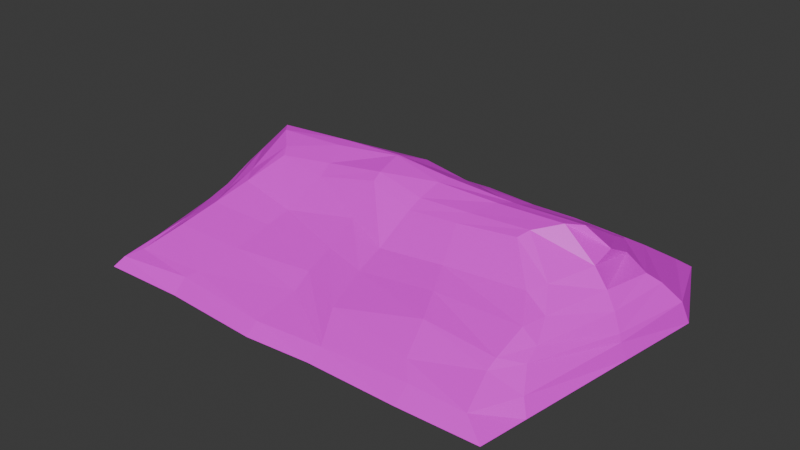 # Source: mount.blend  (saved by Blender 5.1.30; exported with 4.5.12 LTS)
import bpy
from mathutils import Matrix  # noqa: F401  (used for matrix-valued properties, if any)

bpy.ops.wm.read_factory_settings(use_empty=True)
scene = bpy.context.scene
scene.name = 'Scene'

# ---- collections
col_collection = bpy.data.collections.new('Collection'); scene.collection.children.link(col_collection)

# ---- images (referenced by path relative to the original .blend; pixels are not part of the script)
import os
ASSET_DIR = os.environ.get("B2B_ASSET_DIR", "")  # directory of the original .blend (textures are referenced by path, not embedded)
HERE = os.path.dirname(os.path.abspath(__file__))  # packed textures are extracted next to this script under _unpacked/

def load_image(name, relpath, width, height, colorspace="sRGB"):
    """Load a texture the original file referenced (path relative to the .blend, or extracted next to this script)."""
    p = next((c for c in (os.path.join(HERE, relpath), os.path.join(ASSET_DIR, relpath)) if relpath and os.path.exists(c)), "")
    if p:
        img = bpy.data.images.load(p, check_existing=True)
        img.name = name
    else:  # same state as the original file: an image datablock whose file is absent (Cycles renders it pink)
        img = bpy.data.images.new(name, width, height)
        img.source = "FILE"
        img.filepath = "//" + (relpath or name)
    img.colorspace_settings.name = colorspace
    return img
img_piskel_png = load_image('piskel.png', 'piskel.png', 1024, 1024, 'sRGB')

# ---- materials (node trees are filled in below, after node groups)
mat_material = bpy.data.materials.new('Material')
mat_material.alpha_threshold = 0.0
mat_material.use_backface_culling_lightprobe_volume = False
mat_material.roughness = 0.5
mat_material.line_color = (0.0, 0.0, 0.0, 1.0)

# ---- material node trees
mat_material.use_nodes = True; mat_material.node_tree.nodes.clear()
_N = mat_material.node_tree.nodes; _L = mat_material.node_tree.links
n0 = _N.new('ShaderNodeOutputMaterial'); n0.name = 'Material Output'; n0.location = (200, 100)
n1 = _N.new('ShaderNodeBsdfPrincipled'); n1.name = 'Principled BSDF'; n1.location = (-200, 100)
n2 = _N.new('ShaderNodeTexImage'); n2.name = 'Image Texture'; n2.location = (-504, 126)
n2.image = img_piskel_png
n2.interpolation = 'Closest'
_L.new(n1.outputs[0], n0.inputs[0])
_L.new(n2.outputs[0], n1.inputs[0])
n0.is_active_output = True

# ---- world
world_world = bpy.data.worlds.new('World'); scene.world = world_world
world_world.use_nodes = True; world_world.node_tree.nodes.clear()
_N = world_world.node_tree.nodes; _L = world_world.node_tree.links
n0 = _N.new('ShaderNodeOutputWorld'); n0.name = 'World Output'; n0.location = (200, 100)
n1 = _N.new('ShaderNodeBackground'); n1.name = 'Background'; n1.location = (-200, 100)
n1.inputs[0].default_value = (0.05088, 0.05088, 0.05088, 1.0)
_L.new(n1.outputs[0], n0.inputs[0])
n0.is_active_output = True
world_world.color = (0.05088, 0.05088, 0.05088)
world_world.sun_shadow_jitter_overblur = 0.0

# ---- meshes
me_cube = bpy.data.meshes.new('Cube')
me_cube.from_pydata([(4.242, 1.001, 1.975), (5.519, 3.909, 0.07278), (3.606, -1.156, 2.309), (5.659, -5.207, 0.07278), (-4.161, 0.984, 1.975), (-5.461, 3.9, 0.07278), (-3.565, -1.175, 2.27), (-5.564, -5.306, 0.07278), (4.434, 1.794, 1.434), (4.448, 2.227, 1.189), (4.258, 2.566, 1.039), (4.656, 2.928, 0.799), (5.301, 3.408, 0.4314), (-5.365, -5.084, 0.3392), (-5.143, -4.657, 0.4495), (-4.645, -3.772, 0.9591), (-4.405, -2.86, 1.3), (-4.105, -1.992, 1.685), (4.444, -1.969, 1.637), (4.894, -2.745, 1.292), (4.87, -3.622, 0.9673), (4.877, -3.949, 0.8269), (5.111, -4.92, 0.4436), (-4.682, 1.751, 1.452), (-4.714, 2.177, 1.146), (-4.694, 2.61, 0.8026), (-4.79, 2.856, 0.6453), (-5.313, 3.334, 0.3252), (3.5, 3.928, 0.07278), (0.9893, 3.923, 0.07278), (-1.14, 3.905, 0.07278), (-3.638, 3.85, 0.07278), (2.026, -1.26, 2.178), (0.6955, -1.313, 2.114), (-0.5561, -1.132, 2.424), (-2.129, -1.328, 2.149), (-3.305, -5.259, 0.07278), (-0.6496, -5.411, 0.07278), (1.097, -5.271, 0.07278), (3.552, -5.274, 0.07278), (-1.928, 0.9597, 2.056), (-0.5829, 0.9496, 2.262), (0.5568, 0.9895, 2.046), (1.985, 1.062, 1.777), (-3.502, 3.33, 0.3247), (-1.11, 3.678, 0.1955), (0.7601, 3.26, 0.6103), (3.454, 3.704, 0.2596), (-3.462, 2.785, 0.7564), (-1.071, 3.362, 0.4447), (0.6586, 2.921, 0.8699), (2.669, 2.944, 0.8878), (-2.72, 2.468, 0.8986), (-0.7589, 2.535, 1.092), (0.6141, 2.569, 1.09), (2.574, 2.594, 1.0), (-2.408, 2.139, 1.049), (-0.7108, 2.198, 1.329), (0.4961, 2.227, 1.346), (2.311, 2.255, 1.2), (-2.182, 1.722, 1.372), (-0.6765, 1.76, 1.628), (0.4998, 1.793, 1.534), (2.129, 1.81, 1.518), (3.626, -4.927, 0.4862), (1.242, -4.971, 0.3844), (-0.6698, -5.062, 0.3231), (-3.306, -4.883, 0.415), (3.252, -4.529, 0.7184), (1.185, -4.855, 0.458), (-0.4301, -4.045, 0.7354), (-3.095, -4.65, 0.5328), (3.012, -3.672, 1.173), (0.8648, -4.176, 0.8631), (-0.475, -3.534, 1.013), (-2.676, -3.735, 0.9321), (2.663, -2.89, 1.374), (0.6657, -3.072, 1.224), (-0.5091, -2.784, 1.295), (-2.535, -2.812, 1.26), (2.347, -2.176, 1.595), (0.6312, -2.318, 1.491), (-0.5465, -1.93, 1.733), (-2.429, -2.232, 1.471), (-6.627, 1.449, 0.07278), (4.62, 0.002111, 2.481), (-4.604, -0.009965, 2.474), (6.686, 1.454, 0.07278), (6.541, 1.27, 0.6661), (6.141, 0.955, 1.164), (5.834, 0.7543, 1.387), (5.078, 1.221, 1.452), (5.107, 0.373, 1.911), (-6.532, 1.165, 0.7776), (-6.229, 0.9026, 1.071), (-5.816, 0.6974, 1.371), (-5.47, 0.5242, 1.595), (-5.092, 0.3287, 1.909), (-3.735, 1.425, 0.4877), (-0.8218, 1.452, 0.5167), (0.7688, 1.461, 0.5164), (3.646, 1.464, 0.525), (2.693, 0.01817, 2.426), (0.8395, -0.02317, 2.544), (-0.7133, -0.03975, 2.703), (-2.524, -0.02828, 2.621), (5.61, -5.225, 0.02911), (-5.563, -5.308, 0.02322), (-3.068, -5.428, -0.04886), (-0.4001, -5.653, -0.06791), (1.313, -5.433, -0.05321), (3.681, -5.342, 0.02715), (-6.273, -0.8025, 0.07278), (-5.769, -4.0, 0.07278), (4.294, -0.3275, 2.541), (3.75, -0.8669, 2.415), (6.186, -0.8183, 0.4796), (5.647, -3.727, 0.4315), (6.119, -0.7846, 0.6601), (5.337, -3.183, 0.7933), (5.89, -0.6782, 1.074), (5.257, -2.713, 0.9622), (5.582, -0.5278, 1.432), (5.038, -2.102, 1.302), (5.175, -0.4078, 1.83), (4.691, -1.517, 1.69), (-3.594, -0.8029, -0.009315), (-3.39, -3.967, -0.01534), (-0.7045, -0.8354, 0.006507), (-0.65, -4.084, -0.01822), (0.7641, -0.7832, 0.01032), (0.9722, -3.97, -0.008548), (3.618, -0.7823, 0.03762), (3.573, -3.972, 0.04536), (2.468, -0.3229, 2.478), (2.134, -0.9146, 2.338), (0.8033, -0.3645, 2.522), (0.737, -0.9609, 2.307), (-0.7019, -0.1077, 2.705), (-0.5832, -0.8805, 2.567), (-2.382, -0.3664, 2.609), (-2.175, -0.9666, 2.374), (-3.759, -0.8932, 2.376), (-4.31, -0.3496, 2.516), (5.858, -3.92, 0.07278), (6.343, -0.7667, 0.07278), (-5.597, -3.853, 0.3568), (-6.182, -0.9087, 0.3581), (-5.187, -3.181, 0.7535), (-6.117, -0.8376, 0.5868), (-4.89, -2.908, 0.9434), (-5.95, -0.8168, 0.8028), (-4.707, -2.206, 1.308), (-5.468, -0.6038, 1.423), (-4.429, -1.544, 1.735), (-5.07, -0.4449, 1.856)], [(111, 106), (107, 108), (108, 109), (109, 110), (110, 111)], [(141, 142, 6, 35), (83, 35, 6, 17), (97, 86, 4, 23), (133, 144, 3, 39), (125, 115, 2, 18), (63, 43, 0, 8), (28, 47, 12, 1), (47, 51, 11, 12), (51, 55, 10, 11), (55, 59, 9, 10), (59, 63, 8, 9), (144, 117, 22, 3), (117, 119, 21, 22), (119, 121, 20, 21), (121, 123, 19, 20), (123, 125, 18, 19), (84, 93, 27, 5), (93, 94, 26, 27), (94, 95, 25, 26), (95, 96, 24, 25), (96, 97, 23, 24), (36, 67, 13, 7), (67, 71, 14, 13), (71, 75, 15, 14), (75, 79, 16, 15), (79, 83, 17, 16), (19, 18, 80, 76), (76, 80, 81, 77), (77, 81, 82, 78), (78, 82, 83, 79), (20, 19, 76, 72), (72, 76, 77, 73), (73, 77, 78, 74), (74, 78, 79, 75), (21, 20, 72, 68), (68, 72, 73, 69), (69, 73, 74, 70), (70, 74, 75, 71), (22, 21, 68, 64), (64, 68, 69, 65), (65, 69, 70, 66), (66, 70, 71, 67), (3, 22, 64, 39), (39, 64, 65, 38), (38, 65, 66, 37), (37, 66, 67, 36), (24, 23, 60, 56), (56, 60, 61, 57), (57, 61, 62, 58), (58, 62, 63, 59), (25, 24, 56, 52), (52, 56, 57, 53), (53, 57, 58, 54), (54, 58, 59, 55), (26, 25, 52, 48), (48, 52, 53, 49), (49, 53, 54, 50), (50, 54, 55, 51), (27, 26, 48, 44), (44, 48, 49, 45), (45, 49, 50, 46), (46, 50, 51, 47), (5, 27, 44, 31), (31, 44, 45, 30), (30, 45, 46, 29), (29, 46, 47, 28), (23, 4, 40, 60), (60, 40, 41, 61), (61, 41, 42, 62), (62, 42, 43, 63), (113, 127, 36, 7), (127, 129, 37, 36), (129, 131, 38, 37), (131, 133, 39, 38), (18, 2, 32, 80), (80, 32, 33, 81), (81, 33, 34, 82), (82, 34, 35, 83), (115, 135, 32, 2), (135, 137, 33, 32), (137, 139, 34, 33), (139, 141, 35, 34), (41, 40, 105, 104), (42, 41, 104, 103), (43, 42, 103, 102), (0, 43, 102, 85), (29, 28, 101, 100), (30, 29, 100, 99), (31, 30, 99, 98), (5, 31, 98, 84), (153, 155, 97, 96), (151, 153, 96, 95), (149, 151, 95, 94), (147, 149, 94, 93), (112, 147, 93, 84), (9, 8, 92, 91), (10, 9, 91, 90), (11, 10, 90, 89), (12, 11, 89, 88), (1, 12, 88, 87), (8, 0, 85, 92), (28, 1, 87, 101), (155, 143, 86, 97), (40, 4, 86, 105), (17, 6, 142, 154), (154, 142, 143, 155), (7, 13, 146, 113), (113, 146, 147, 112), (13, 14, 148, 146), (146, 148, 149, 147), (14, 15, 150, 148), (148, 150, 151, 149), (15, 16, 152, 150), (150, 152, 153, 151), (16, 17, 154, 152), (152, 154, 155, 153), (104, 105, 140, 138), (138, 140, 141, 139), (103, 104, 138, 136), (136, 138, 139, 137), (102, 103, 136, 134), (134, 136, 137, 135), (85, 102, 134, 114), (114, 134, 135, 115), (100, 101, 132, 130), (130, 132, 133, 131), (99, 100, 130, 128), (128, 130, 131, 129), (98, 99, 128, 126), (126, 128, 129, 127), (84, 98, 126, 112), (112, 126, 127, 113), (91, 92, 124, 122), (122, 124, 125, 123), (90, 91, 122, 120), (120, 122, 123, 121), (89, 90, 120, 118), (118, 120, 121, 119), (88, 89, 118, 116), (116, 118, 119, 117), (87, 88, 116, 145), (145, 116, 117, 144), (92, 85, 114, 124), (124, 114, 115, 125), (101, 87, 145, 132), (132, 145, 144, 133), (105, 86, 143, 140), (140, 143, 142, 141)])
_uv = me_cube.uv_layers.new(name='UVMap')
_uv.uv.foreach_set('vector', [0.771, 0.4297, 0.771, 0.4297, 0.6694, 0.4375, 0.6694, 0.4375, 0.6694, 0.4375, 0.6694, 0.4375, 0.6694, 0.4375, 0.6694, 0.4375, 0.6694, 0.4375, 0.771, 0.4297, 0.771, 0.4297, 0.6694, 0.4375, 0.7681, 0.05859, 0.7562, 0.05859, 0.7565, 0.05859, 0.7666, 0.05859, 0.6694, 0.4375, 0.771, 0.4297, 0.6694, 0.4375, 0.6694, 0.4375, 0.6694, 0.4375, 0.771, 0.4297, 0.771, 0.4297, 0.6694, 0.4375, 0.7733, 0.0625, 0.7733, 0.0625, 0.7733, 0.0625, 0.7733, 0.0625, 0.7733, 0.0625, 0.7733, 0.0625, 0.7733, 0.0625, 0.7733, 0.0625, 0.7733, 0.0625, 0.7733, 0.0625, 0.7733, 0.0625, 0.7733, 0.0625, 0.6756, 0.457, 0.6756, 0.457, 0.6756, 0.457, 0.6756, 0.457, 0.6694, 0.4375, 0.6694, 0.4375, 0.6694, 0.4375, 0.6694, 0.4375, 0.7733, 0.0625, 0.7733, 0.0625, 0.7733, 0.0625, 0.7733, 0.0625, 0.7733, 0.0625, 0.7733, 0.0625, 0.7733, 0.0625, 0.7733, 0.0625, 0.7733, 0.0625, 0.7733, 0.0625, 0.7733, 0.0625, 0.7733, 0.0625, 0.6756, 0.457, 0.6756, 0.457, 0.6756, 0.457, 0.6756, 0.457, 0.6694, 0.4375, 0.6694, 0.4375, 0.6694, 0.4375, 0.6694, 0.4375, 0.7733, 0.0625, 0.7733, 0.0625, 0.7733, 0.0625, 0.7733, 0.0625, 0.7733, 0.0625, 0.7733, 0.0625, 0.7733, 0.0625, 0.7733, 0.0625, 0.7733, 0.0625, 0.7733, 0.0625, 0.7733, 0.0625, 0.7733, 0.0625, 0.6756, 0.457, 0.6756, 0.457, 0.6756, 0.457, 0.6756, 0.457, 0.6694, 0.4375, 0.6694, 0.4375, 0.6694, 0.4375, 0.6694, 0.4375, 0.7733, 0.0625, 0.7733, 0.0625, 0.7733, 0.0625, 0.7733, 0.0625, 0.7733, 0.0625, 0.7733, 0.0625, 0.7733, 0.0625, 0.7733, 0.0625, 0.7733, 0.0625, 0.7733, 0.0625, 0.7733, 0.0625, 0.7733, 0.0625, 0.6756, 0.457, 0.6756, 0.457, 0.6756, 0.457, 0.6756, 0.457, 0.6694, 0.4375, 0.6694, 0.4375, 0.6694, 0.4375, 0.6694, 0.4375, 0.6694, 0.4375, 0.6694, 0.4375, 0.6694, 0.4375, 0.6694, 0.4375, 0.6694, 0.4375, 0.6694, 0.4375, 0.6694, 0.4375, 0.6694, 0.4375, 0.6694, 0.4375, 0.6694, 0.4375, 0.6694, 0.4375, 0.6694, 0.4375, 0.6694, 0.4375, 0.6694, 0.4375, 0.6694, 0.4375, 0.6694, 0.4375, 0.6756, 0.457, 0.6756, 0.457, 0.6756, 0.457, 0.6756, 0.457, 0.6756, 0.457, 0.6756, 0.457, 0.6756, 0.457, 0.6756, 0.457, 0.6756, 0.457, 0.6756, 0.457, 0.6756, 0.457, 0.6756, 0.457, 0.6756, 0.457, 0.6756, 0.457, 0.6756, 0.457, 0.6756, 0.457, 0.7733, 0.0625, 0.7733, 0.0625, 0.7733, 0.0625, 0.7733, 0.0625, 0.7733, 0.0625, 0.7733, 0.0625, 0.7733, 0.0625, 0.7733, 0.0625, 0.7733, 0.0625, 0.7733, 0.0625, 0.7733, 0.0625, 0.7733, 0.0625, 0.7733, 0.0625, 0.7733, 0.0625, 0.7733, 0.0625, 0.7733, 0.0625, 0.7733, 0.0625, 0.7733, 0.0625, 0.7733, 0.0625, 0.7733, 0.0625, 0.7733, 0.0625, 0.7733, 0.0625, 0.7733, 0.0625, 0.7733, 0.0625, 0.7733, 0.0625, 0.7733, 0.0625, 0.7733, 0.0625, 0.7733, 0.0625, 0.7733, 0.0625, 0.7733, 0.0625, 0.7733, 0.0625, 0.7733, 0.0625, 0.7733, 0.0625, 0.7733, 0.0625, 0.7733, 0.0625, 0.7733, 0.0625, 0.7733, 0.0625, 0.7733, 0.0625, 0.7733, 0.0625, 0.7733, 0.0625, 0.7733, 0.0625, 0.7733, 0.0625, 0.7733, 0.0625, 0.7733, 0.0625, 0.7733, 0.0625, 0.7733, 0.0625, 0.7733, 0.0625, 0.7733, 0.0625, 0.6694, 0.4375, 0.6694, 0.4375, 0.6694, 0.4375, 0.6694, 0.4375, 0.6694, 0.4375, 0.6694, 0.4375, 0.6694, 0.4375, 0.6694, 0.4375, 0.6694, 0.4375, 0.6694, 0.4375, 0.6694, 0.4375, 0.6694, 0.4375, 0.6694, 0.4375, 0.6694, 0.4375, 0.6694, 0.4375, 0.6694, 0.4375, 0.6756, 0.457, 0.6756, 0.457, 0.6756, 0.457, 0.6756, 0.457, 0.6756, 0.457, 0.6756, 0.457, 0.6756, 0.457, 0.6756, 0.457, 0.6756, 0.457, 0.6756, 0.457, 0.6756, 0.457, 0.6756, 0.457, 0.6756, 0.457, 0.6756, 0.457, 0.6756, 0.457, 0.6756, 0.457, 0.7733, 0.0625, 0.7733, 0.0625, 0.7733, 0.0625, 0.7733, 0.0625, 0.7733, 0.0625, 0.7733, 0.0625, 0.7733, 0.0625, 0.7733, 0.0625, 0.7733, 0.0625, 0.7733, 0.0625, 0.7733, 0.0625, 0.7733, 0.0625, 0.7733, 0.0625, 0.7733, 0.0625, 0.7733, 0.0625, 0.7733, 0.0625, 0.7733, 0.0625, 0.7733, 0.0625, 0.7733, 0.0625, 0.7733, 0.0625, 0.7733, 0.0625, 0.7733, 0.0625, 0.7733, 0.0625, 0.7733, 0.0625, 0.7733, 0.0625, 0.7733, 0.0625, 0.7733, 0.0625, 0.7733, 0.0625, 0.7733, 0.0625, 0.7733, 0.0625, 0.7733, 0.0625, 0.7733, 0.0625, 0.7733, 0.0625, 0.7733, 0.0625, 0.7733, 0.0625, 0.7733, 0.0625, 0.7733, 0.0625, 0.7733, 0.0625, 0.7733, 0.0625, 0.7733, 0.0625, 0.7733, 0.0625, 0.7733, 0.0625, 0.7733, 0.0625, 0.7733, 0.0625, 0.7733, 0.0625, 0.7733, 0.0625, 0.7733, 0.0625, 0.7733, 0.0625, 0.6694, 0.4375, 0.771, 0.4297, 0.771, 0.4297, 0.6694, 0.4375, 0.6694, 0.4375, 0.771, 0.4297, 0.771, 0.4297, 0.6694, 0.4375, 0.6694, 0.4375, 0.771, 0.4297, 0.771, 0.4297, 0.6694, 0.4375, 0.6694, 0.4375, 0.771, 0.4297, 0.771, 0.4297, 0.6694, 0.4375, 0.786, 0.05859, 0.7564, 0.05859, 0.7511, 0.05859, 0.761, 0.05859, 0.712, 0.05859, 0.7633, 0.05859, 0.7721, 0.05859, 0.7691, 0.05859, 0.7633, 0.05859, 0.7624, 0.05859, 0.7677, 0.05859, 0.7539, 0.05859, 0.7611, 0.05859, 0.7747, 0.05859, 0.8332, 0.05859, 0.805, 0.05859, 0.6694, 0.4375, 0.6694, 0.4375, 0.6694, 0.4375, 0.6694, 0.4375, 0.6694, 0.4375, 0.6694, 0.4375, 0.6694, 0.4375, 0.6694, 0.4375, 0.6694, 0.4375, 0.6694, 0.4375, 0.6694, 0.4375, 0.6694, 0.4375, 0.6694, 0.4375, 0.6694, 0.4375, 0.6694, 0.4375, 0.6694, 0.4375, 0.771, 0.4297, 0.771, 0.4297, 0.6694, 0.4375, 0.6694, 0.4375, 0.771, 0.4297, 0.771, 0.4297, 0.6694, 0.4375, 0.6694, 0.4375, 0.771, 0.4297, 0.771, 0.4297, 0.6694, 0.4375, 0.6694, 0.4375, 0.771, 0.4297, 0.771, 0.4297, 0.6694, 0.4375, 0.6694, 0.4375, 0.771, 0.4297, 0.771, 0.4297, 0.771, 0.4297, 0.771, 0.4297, 0.771, 0.4297, 0.771, 0.4297, 0.771, 0.4297, 0.771, 0.4297, 0.771, 0.4297, 0.771, 0.4297, 0.771, 0.4297, 0.771, 0.4297, 0.771, 0.4297, 0.771, 0.4297, 0.771, 0.4297, 0.771, 0.4297, 0.7777, 0.05859, 0.7261, 0.05859, 0.762, 0.05859, 0.7904, 0.05859, 0.7262, 0.05859, 0.708, 0.05859, 0.8159, 0.05859, 0.7493, 0.05859, 0.7721, 0.05859, 0.7219, 0.05859, 0.783, 0.05859, 0.75, 0.05859, 0.7581, 0.05859, 0.7309, 0.05859, 0.7553, 0.05859, 0.7527, 0.05859, 0.6694, 0.4375, 0.6694, 0.4375, 0.6694, 0.4375, 0.6694, 0.4375, 0.6756, 0.457, 0.6756, 0.457, 0.6756, 0.457, 0.6756, 0.457, 0.7733, 0.0625, 0.7733, 0.0625, 0.7733, 0.0625, 0.7733, 0.0625, 0.7733, 0.0625, 0.7733, 0.0625, 0.7733, 0.0625, 0.7733, 0.0625, 0.7733, 0.0625, 0.7733, 0.0625, 0.7733, 0.0625, 0.7733, 0.0625, 0.6694, 0.4375, 0.6694, 0.4375, 0.6694, 0.4375, 0.6694, 0.4375, 0.6756, 0.457, 0.6756, 0.457, 0.6756, 0.457, 0.6756, 0.457, 0.7733, 0.0625, 0.7733, 0.0625, 0.7733, 0.0625, 0.7733, 0.0625, 0.7733, 0.0625, 0.7733, 0.0625, 0.7733, 0.0625, 0.7733, 0.0625, 0.7733, 0.0625, 0.7733, 0.0625, 0.7733, 0.0625, 0.7733, 0.0625, 0.6694, 0.4375, 0.771, 0.4297, 0.771, 0.4297, 0.6694, 0.4375, 0.7914, 0.05859, 0.7666, 0.05859, 0.7394, 0.05859, 0.7671, 0.05859, 0.6694, 0.4375, 0.771, 0.4297, 0.771, 0.4297, 0.6694, 0.4375, 0.771, 0.4297, 0.771, 0.4297, 0.771, 0.4297, 0.771, 0.4297, 0.6694, 0.4375, 0.6694, 0.4375, 0.771, 0.4297, 0.6694, 0.4375, 0.6694, 0.4375, 0.771, 0.4297, 0.771, 0.4297, 0.6694, 0.4375, 0.7733, 0.0625, 0.7733, 0.0625, 0.7733, 0.0625, 0.7733, 0.0625, 0.7733, 0.0625, 0.7733, 0.0625, 0.7733, 0.0625, 0.7733, 0.0625, 0.7733, 0.0625, 0.7733, 0.0625, 0.7733, 0.0625, 0.7733, 0.0625, 0.7733, 0.0625, 0.7733, 0.0625, 0.7733, 0.0625, 0.7733, 0.0625, 0.7733, 0.0625, 0.7733, 0.0625, 0.7733, 0.0625, 0.7733, 0.0625, 0.7733, 0.0625, 0.7733, 0.0625, 0.7733, 0.0625, 0.7733, 0.0625, 0.6756, 0.457, 0.6756, 0.457, 0.6756, 0.457, 0.6756, 0.457, 0.6756, 0.457, 0.6756, 0.457, 0.6756, 0.457, 0.6756, 0.457, 0.6694, 0.4375, 0.6694, 0.4375, 0.6694, 0.4375, 0.6694, 0.4375, 0.6694, 0.4375, 0.6694, 0.4375, 0.6694, 0.4375, 0.6694, 0.4375, 0.771, 0.4297, 0.771, 0.4297, 0.771, 0.4297, 0.771, 0.4297, 0.771, 0.4297, 0.771, 0.4297, 0.771, 0.4297, 0.771, 0.4297, 0.771, 0.4297, 0.771, 0.4297, 0.771, 0.4297, 0.771, 0.4297, 0.771, 0.4297, 0.771, 0.4297, 0.771, 0.4297, 0.771, 0.4297, 0.771, 0.4297, 0.771, 0.4297, 0.771, 0.4297, 0.771, 0.4297, 0.771, 0.4297, 0.771, 0.4297, 0.771, 0.4297, 0.771, 0.4297, 0.771, 0.4297, 0.771, 0.4297, 0.771, 0.4297, 0.771, 0.4297, 0.771, 0.4297, 0.771, 0.4297, 0.771, 0.4297, 0.771, 0.4297, 0.7932, 0.05859, 0.7865, 0.05859, 0.7766, 0.05859, 0.7257, 0.05859, 0.7436, 0.05859, 0.7828, 0.05859, 0.7628, 0.05859, 0.769, 0.05859, 0.7548, 0.05859, 0.7803, 0.05859, 0.7111, 0.05859, 0.7201, 0.05859, 0.756, 0.05859, 0.7122, 0.05859, 0.7509, 0.05859, 0.7384, 0.05859, 0.7574, 0.05859, 0.7856, 0.05859, 0.7555, 0.05859, 0.7599, 0.05859, 0.7737, 0.05859, 0.7609, 0.05859, 0.7628, 0.05859, 0.7688, 0.05859, 0.768, 0.05859, 0.7632, 0.05859, 0.7624, 0.05859, 0.7483, 0.05859, 0.7627, 0.05859, 0.7505, 0.05859, 0.7509, 0.05859, 0.7896, 0.05859, 0.6694, 0.4375, 0.6694, 0.4375, 0.6694, 0.4375, 0.6694, 0.4375, 0.6694, 0.4375, 0.6694, 0.4375, 0.6694, 0.4375, 0.6694, 0.4375, 0.6756, 0.457, 0.6756, 0.457, 0.6756, 0.457, 0.6756, 0.457, 0.6756, 0.457, 0.6756, 0.457, 0.6756, 0.457, 0.6756, 0.457, 0.7733, 0.0625, 0.7733, 0.0625, 0.7733, 0.0625, 0.7733, 0.0625, 0.7733, 0.0625, 0.7733, 0.0625, 0.7733, 0.0625, 0.7733, 0.0625, 0.7733, 0.0625, 0.7733, 0.0625, 0.7733, 0.0625, 0.7733, 0.0625, 0.7733, 0.0625, 0.7733, 0.0625, 0.7733, 0.0625, 0.7733, 0.0625, 0.7733, 0.0625, 0.7733, 0.0625, 0.7733, 0.0625, 0.7733, 0.0625, 0.7733, 0.0625, 0.7733, 0.0625, 0.7733, 0.0625, 0.7733, 0.0625, 0.6694, 0.4375, 0.771, 0.4297, 0.771, 0.4297, 0.6694, 0.4375, 0.6694, 0.4375, 0.771, 0.4297, 0.771, 0.4297, 0.6694, 0.4375, 0.703, 0.05859, 0.7643, 0.05859, 0.7733, 0.05859, 0.71, 0.05859, 0.7823, 0.05859, 0.7528, 0.05859, 0.8269, 0.05859, 0.7596, 0.05859, 0.771, 0.4297, 0.771, 0.4297, 0.771, 0.4297, 0.771, 0.4297, 0.771, 0.4297, 0.771, 0.4297, 0.771, 0.4297, 0.771, 0.4297])
me_cube.materials.append(mat_material)
me_cube.use_mirror_vertex_groups = False
me_cube.update()

# ---- objects
ob_cube = bpy.data.objects.new('Cube', me_cube)

# ---- transforms, parenting, visibility, modifiers, constraints
ob_cube.location = (0.0, 0.0, 0.0)
ob_cube.lock_rotations_4d = False
ob_cube.empty_display_type = 'ARROWS'
ob_cube.lineart.crease_threshold = 0.0

# ---- collection membership
col_collection.objects.link(ob_cube)

# ---- scene / render settings (as saved in the file)
scene.frame_start = 1; scene.frame_end = 250; scene.frame_set(1)
scene.render.engine = 'BLENDER_EEVEE_NEXT'
scene.render.bake_bias = 0.0
scene.render.bake_samples = 0
scene.cycles.sampling_pattern = 'TABULATED_SOBOL'
scene.eevee.use_volume_custom_range = False
bpy.context.view_layer.update()

# ---- added for rendering (the .blend has no active camera and no usable light): camera, sun
cam_auto = bpy.data.cameras.new('AutoCamera')
cam_auto.lens = 50.0
cam_auto.sensor_width = 36.0
cam_auto.clip_end = 1000.0
ob_auto_camera = bpy.data.objects.new('AutoCamera', cam_auto)
scene.collection.objects.link(ob_auto_camera)
ob_auto_camera.location = (15.42, -19.3312, 13.6311)
ob_auto_camera.rotation_euler = (1.09748, -7.21219e-08, 0.694738)
scene.camera = ob_auto_camera
light_auto_sun = bpy.data.lights.new('AutoSun', 'SUN')
light_auto_sun.energy = 3.0
light_auto_sun.angle = 0.0523599
ob_auto_sun = bpy.data.objects.new('AutoSun', light_auto_sun)
scene.collection.objects.link(ob_auto_sun)
ob_auto_sun.rotation_euler = (0.872665, 0.174533, 0.523599)
bpy.context.view_layer.update()
